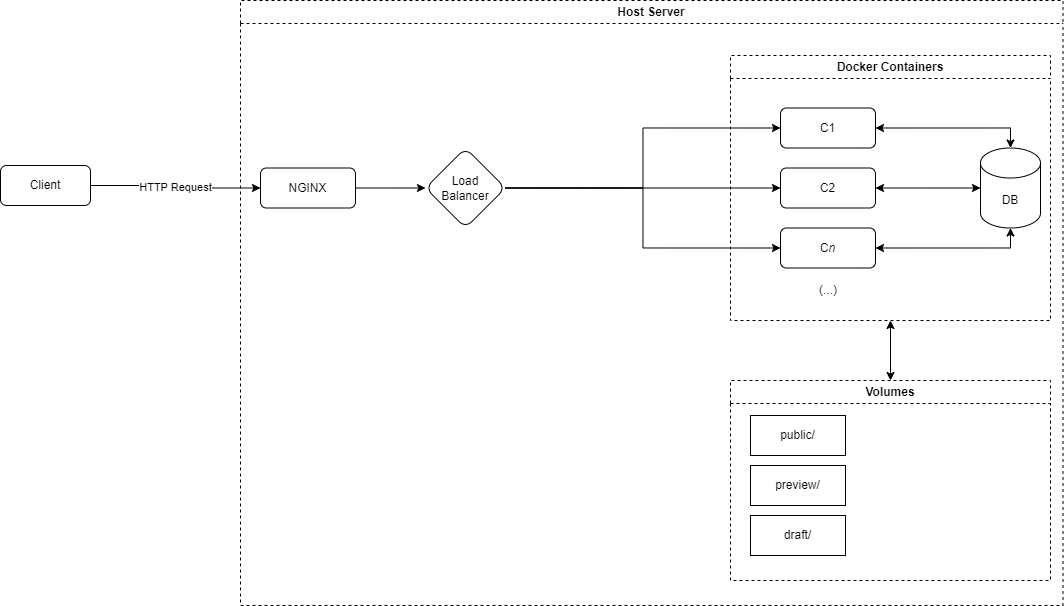

The diagram above was exported from draw.io. Its source (the exported page's mxGraphModel, read from the mxfile embedded in the PNG):
<mxGraphModel dx="1366" dy="722" grid="1" gridSize="10" guides="1" tooltips="1" connect="1" arrows="1" fold="1" page="1" pageScale="1" pageWidth="1169" pageHeight="827" math="0" shadow="0">
  <root>
    <mxCell id="WIyWlLk6GJQsqaUBKTNV-0" />
    <mxCell id="WIyWlLk6GJQsqaUBKTNV-1" parent="WIyWlLk6GJQsqaUBKTNV-0" />
    <mxCell id="cMeYEWnIODWb6CvuYbUP-2" value="HTTP Request" style="edgeStyle=orthogonalEdgeStyle;rounded=0;orthogonalLoop=1;jettySize=auto;html=1;" edge="1" parent="WIyWlLk6GJQsqaUBKTNV-1" source="cMeYEWnIODWb6CvuYbUP-0" target="cMeYEWnIODWb6CvuYbUP-1">
      <mxGeometry relative="1" as="geometry" />
    </mxCell>
    <mxCell id="cMeYEWnIODWb6CvuYbUP-0" value="Client" style="rounded=1;whiteSpace=wrap;html=1;" vertex="1" parent="WIyWlLk6GJQsqaUBKTNV-1">
      <mxGeometry x="50" y="200" width="90" height="40" as="geometry" />
    </mxCell>
    <mxCell id="cMeYEWnIODWb6CvuYbUP-5" value="Host Server" style="swimlane;whiteSpace=wrap;html=1;dashed=1;" vertex="1" parent="WIyWlLk6GJQsqaUBKTNV-1">
      <mxGeometry x="290" y="35" width="822.5" height="605" as="geometry" />
    </mxCell>
    <mxCell id="cMeYEWnIODWb6CvuYbUP-1" value="NGINX" style="whiteSpace=wrap;html=1;rounded=1;" vertex="1" parent="cMeYEWnIODWb6CvuYbUP-5">
      <mxGeometry x="20" y="167.5" width="95" height="40" as="geometry" />
    </mxCell>
    <mxCell id="cMeYEWnIODWb6CvuYbUP-9" value="" style="edgeStyle=orthogonalEdgeStyle;rounded=0;orthogonalLoop=1;jettySize=auto;html=1;exitX=1;exitY=0.5;exitDx=0;exitDy=0;" edge="1" parent="cMeYEWnIODWb6CvuYbUP-5" source="cMeYEWnIODWb6CvuYbUP-1" target="cMeYEWnIODWb6CvuYbUP-8">
      <mxGeometry relative="1" as="geometry">
        <mxPoint x="272.5" y="187.5" as="sourcePoint" />
      </mxGeometry>
    </mxCell>
    <mxCell id="cMeYEWnIODWb6CvuYbUP-19" style="edgeStyle=orthogonalEdgeStyle;rounded=0;orthogonalLoop=1;jettySize=auto;html=1;exitX=1;exitY=0.5;exitDx=0;exitDy=0;entryX=0;entryY=0.5;entryDx=0;entryDy=0;" edge="1" parent="cMeYEWnIODWb6CvuYbUP-5" source="cMeYEWnIODWb6CvuYbUP-8" target="cMeYEWnIODWb6CvuYbUP-11">
      <mxGeometry relative="1" as="geometry" />
    </mxCell>
    <mxCell id="cMeYEWnIODWb6CvuYbUP-20" style="edgeStyle=orthogonalEdgeStyle;rounded=0;orthogonalLoop=1;jettySize=auto;html=1;exitX=1;exitY=0.5;exitDx=0;exitDy=0;entryX=0;entryY=0.5;entryDx=0;entryDy=0;" edge="1" parent="cMeYEWnIODWb6CvuYbUP-5" source="cMeYEWnIODWb6CvuYbUP-8" target="cMeYEWnIODWb6CvuYbUP-13">
      <mxGeometry relative="1" as="geometry" />
    </mxCell>
    <mxCell id="cMeYEWnIODWb6CvuYbUP-21" style="edgeStyle=orthogonalEdgeStyle;rounded=0;orthogonalLoop=1;jettySize=auto;html=1;exitX=1;exitY=0.5;exitDx=0;exitDy=0;entryX=0;entryY=0.5;entryDx=0;entryDy=0;" edge="1" parent="cMeYEWnIODWb6CvuYbUP-5" source="cMeYEWnIODWb6CvuYbUP-8" target="cMeYEWnIODWb6CvuYbUP-14">
      <mxGeometry relative="1" as="geometry" />
    </mxCell>
    <mxCell id="cMeYEWnIODWb6CvuYbUP-8" value="Load &lt;br&gt;Balancer" style="rhombus;whiteSpace=wrap;html=1;rounded=1;" vertex="1" parent="cMeYEWnIODWb6CvuYbUP-5">
      <mxGeometry x="185" y="147.5" width="80" height="80" as="geometry" />
    </mxCell>
    <mxCell id="cMeYEWnIODWb6CvuYbUP-15" value="Docker Containers" style="swimlane;whiteSpace=wrap;html=1;dashed=1;" vertex="1" parent="cMeYEWnIODWb6CvuYbUP-5">
      <mxGeometry x="490" y="55" width="320" height="265" as="geometry" />
    </mxCell>
    <mxCell id="cMeYEWnIODWb6CvuYbUP-22" style="edgeStyle=orthogonalEdgeStyle;rounded=0;orthogonalLoop=1;jettySize=auto;html=1;exitX=1;exitY=0.5;exitDx=0;exitDy=0;entryX=0.5;entryY=0;entryDx=0;entryDy=0;endArrow=classic;endFill=1;startArrow=classic;startFill=1;entryPerimeter=0;" edge="1" parent="cMeYEWnIODWb6CvuYbUP-15" source="cMeYEWnIODWb6CvuYbUP-11" target="cMeYEWnIODWb6CvuYbUP-31">
      <mxGeometry relative="1" as="geometry">
        <mxPoint x="237.5" y="117.5" as="targetPoint" />
      </mxGeometry>
    </mxCell>
    <mxCell id="cMeYEWnIODWb6CvuYbUP-11" value="C1" style="whiteSpace=wrap;html=1;rounded=1;" vertex="1" parent="cMeYEWnIODWb6CvuYbUP-15">
      <mxGeometry x="50" y="52.5" width="95" height="40" as="geometry" />
    </mxCell>
    <mxCell id="cMeYEWnIODWb6CvuYbUP-24" style="edgeStyle=orthogonalEdgeStyle;rounded=0;orthogonalLoop=1;jettySize=auto;html=1;exitX=1;exitY=0.5;exitDx=0;exitDy=0;entryX=0.5;entryY=1;entryDx=0;entryDy=0;startArrow=classic;startFill=1;entryPerimeter=0;" edge="1" parent="cMeYEWnIODWb6CvuYbUP-15" source="cMeYEWnIODWb6CvuYbUP-14" target="cMeYEWnIODWb6CvuYbUP-31">
      <mxGeometry relative="1" as="geometry">
        <mxPoint x="237.5" y="147.5" as="targetPoint" />
      </mxGeometry>
    </mxCell>
    <mxCell id="cMeYEWnIODWb6CvuYbUP-14" value="C&lt;i&gt;n&lt;/i&gt;" style="whiteSpace=wrap;html=1;rounded=1;" vertex="1" parent="cMeYEWnIODWb6CvuYbUP-15">
      <mxGeometry x="50" y="172.5" width="95" height="40" as="geometry" />
    </mxCell>
    <mxCell id="cMeYEWnIODWb6CvuYbUP-23" style="edgeStyle=orthogonalEdgeStyle;rounded=0;orthogonalLoop=1;jettySize=auto;html=1;exitX=1;exitY=0.5;exitDx=0;exitDy=0;entryX=0;entryY=0.5;entryDx=0;entryDy=0;startArrow=classic;startFill=1;entryPerimeter=0;" edge="1" parent="cMeYEWnIODWb6CvuYbUP-15" source="cMeYEWnIODWb6CvuYbUP-13" target="cMeYEWnIODWb6CvuYbUP-31">
      <mxGeometry relative="1" as="geometry">
        <mxPoint x="200" y="132.5" as="targetPoint" />
      </mxGeometry>
    </mxCell>
    <mxCell id="cMeYEWnIODWb6CvuYbUP-13" value="C2" style="whiteSpace=wrap;html=1;rounded=1;" vertex="1" parent="cMeYEWnIODWb6CvuYbUP-15">
      <mxGeometry x="50" y="112.5" width="95" height="40" as="geometry" />
    </mxCell>
    <mxCell id="cMeYEWnIODWb6CvuYbUP-31" value="DB" style="shape=cylinder3;whiteSpace=wrap;html=1;boundedLbl=1;backgroundOutline=1;size=15;" vertex="1" parent="cMeYEWnIODWb6CvuYbUP-15">
      <mxGeometry x="250" y="92.5" width="60" height="80" as="geometry" />
    </mxCell>
    <mxCell id="cMeYEWnIODWb6CvuYbUP-37" value="(...)" style="text;html=1;strokeColor=none;fillColor=none;align=center;verticalAlign=middle;whiteSpace=wrap;rounded=0;" vertex="1" parent="cMeYEWnIODWb6CvuYbUP-15">
      <mxGeometry x="67.5" y="220" width="60" height="30" as="geometry" />
    </mxCell>
    <mxCell id="cMeYEWnIODWb6CvuYbUP-32" style="edgeStyle=orthogonalEdgeStyle;rounded=0;orthogonalLoop=1;jettySize=auto;html=1;exitX=0.5;exitY=0;exitDx=0;exitDy=0;entryX=0.5;entryY=1;entryDx=0;entryDy=0;startArrow=classic;startFill=1;" edge="1" parent="cMeYEWnIODWb6CvuYbUP-5" source="cMeYEWnIODWb6CvuYbUP-30" target="cMeYEWnIODWb6CvuYbUP-15">
      <mxGeometry relative="1" as="geometry" />
    </mxCell>
    <mxCell id="cMeYEWnIODWb6CvuYbUP-30" value="Volumes" style="swimlane;whiteSpace=wrap;html=1;dashed=1;" vertex="1" parent="cMeYEWnIODWb6CvuYbUP-5">
      <mxGeometry x="490" y="380" width="320" height="200" as="geometry" />
    </mxCell>
    <mxCell id="cMeYEWnIODWb6CvuYbUP-33" value="public/" style="whiteSpace=wrap;html=1;rounded=1;arcSize=0;" vertex="1" parent="cMeYEWnIODWb6CvuYbUP-30">
      <mxGeometry x="20" y="35" width="95" height="40" as="geometry" />
    </mxCell>
    <mxCell id="cMeYEWnIODWb6CvuYbUP-34" value="preview/" style="whiteSpace=wrap;html=1;rounded=1;arcSize=0;" vertex="1" parent="cMeYEWnIODWb6CvuYbUP-30">
      <mxGeometry x="20" y="85" width="95" height="40" as="geometry" />
    </mxCell>
    <mxCell id="cMeYEWnIODWb6CvuYbUP-35" value="draft/" style="whiteSpace=wrap;html=1;rounded=1;arcSize=0;" vertex="1" parent="cMeYEWnIODWb6CvuYbUP-30">
      <mxGeometry x="20" y="135" width="95" height="40" as="geometry" />
    </mxCell>
  </root>
</mxGraphModel>